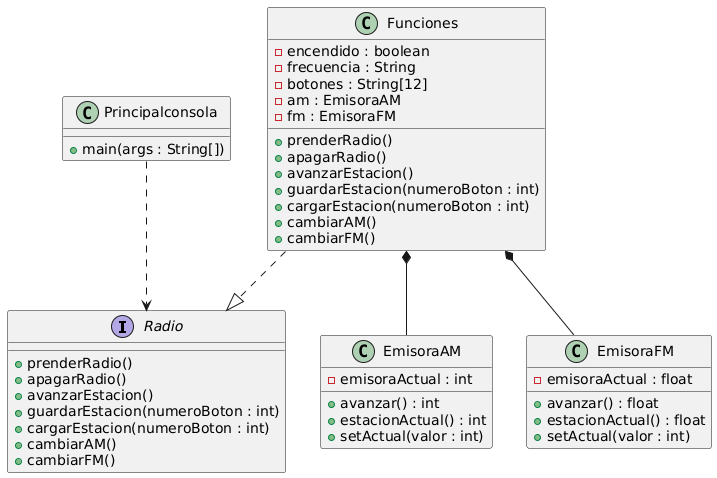

The diagram above was rendered by PlantUML. Its source (embedded in the PNG):
@startuml
' ===== INTERFACE =====
interface Radio {
  +prenderRadio()
  +apagarRadio()
  +avanzarEstacion()
  +guardarEstacion(numeroBoton : int)
  +cargarEstacion(numeroBoton : int)
  +cambiarAM()
  +cambiarFM()
}

' ===== CLASE IMPLEMENTADORA =====
class Funciones {
  -encendido : boolean
  -frecuencia : String
  -botones : String[12]
  -am : EmisoraAM
  -fm : EmisoraFM

  +prenderRadio()
  +apagarRadio()
  +avanzarEstacion()
  +guardarEstacion(numeroBoton : int)
  +cargarEstacion(numeroBoton : int)
  +cambiarAM()
  +cambiarFM()
}

' ===== CLASES MODELO =====
class EmisoraAM {
  -emisoraActual : int
  +avanzar() : int
  +estacionActual() : int
  +setActual(valor : int)
}

class EmisoraFM {
  -emisoraActual : float
  +avanzar() : float
  +estacionActual() : float
  +setActual(valor : int)
}

' ===== CLASE PRINCIPAL =====
class Principalconsola {
  +main(args : String[])
}

' ===== RELACIONES =====
Funciones ..|> Radio
Funciones *-- EmisoraAM
Funciones *-- EmisoraFM
Principalconsola ..> Radio
@enduml